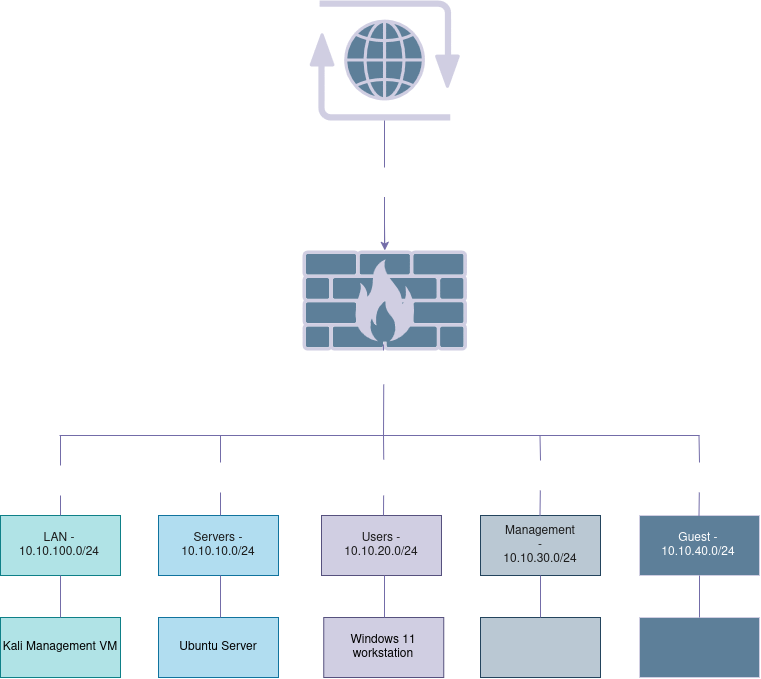

The diagram above was exported from draw.io. Its source (the exported page's mxGraphModel, read from the mxfile embedded in the PNG):
<mxGraphModel dx="2054" dy="1187" grid="0" gridSize="10" guides="1" tooltips="1" connect="1" arrows="1" fold="1" page="1" pageScale="1" pageWidth="850" pageHeight="1100" math="0" shadow="0">
  <root>
    <mxCell id="0" />
    <mxCell id="1" parent="0" />
    <mxCell id="D4DMkcrC3wAMmqvA8gA3-1" parent="1" style="shape=mxgraph.networks2.icon;aspect=fixed;fillColor=#5D7F99;strokeColor=#D0CEE2;network2IconShadow=1;network2bgFillColor=none;labelPosition=center;verticalLabelPosition=bottom;align=center;verticalAlign=top;network2Icon=mxgraph.networks2.firewall;network2IconXOffset=0.0001;network2IconYOffset=0.0001;network2IconW=1;network2IconH=0.608;fontFamily=Mulish;labelBackgroundColor=none;fontColor=#1A1A1A;" value="" vertex="1">
      <mxGeometry height="100" width="164.48" x="343" y="393" as="geometry" />
    </mxCell>
    <mxCell id="D4DMkcrC3wAMmqvA8gA3-5" parent="1" style="shape=mxgraph.networks2.icon;aspect=fixed;fillColor=#5D7F99;strokeColor=#D0CEE2;network2IconShadow=1;network2bgFillColor=none;labelPosition=center;verticalLabelPosition=bottom;align=center;verticalAlign=top;network2Icon=mxgraph.networks2.internet;network2IconXOffset=0.0012;network2IconYOffset=0.0035;network2IconW=0.9677;network2IconH=0.7722;labelBackgroundColor=none;fontColor=#1A1A1A;" value="" vertex="1">
      <mxGeometry height="120" width="150.38" x="350" y="143" as="geometry" />
    </mxCell>
    <mxCell id="D4DMkcrC3wAMmqvA8gA3-9" parent="1" style="rounded=0;whiteSpace=wrap;html=1;labelBackgroundColor=none;fillColor=#b0e3e6;strokeColor=#0e8088;" value="" vertex="1">
      <mxGeometry height="60" width="120" x="41" y="658" as="geometry" />
    </mxCell>
    <mxCell id="D4DMkcrC3wAMmqvA8gA3-11" parent="1" style="rounded=0;whiteSpace=wrap;html=1;labelBackgroundColor=none;fillColor=#b1ddf0;strokeColor=#10739e;" value="" vertex="1">
      <mxGeometry height="60" width="120" x="199" y="658" as="geometry" />
    </mxCell>
    <mxCell id="D4DMkcrC3wAMmqvA8gA3-12" parent="1" style="rounded=0;whiteSpace=wrap;html=1;labelBackgroundColor=none;fillColor=#d0cee2;strokeColor=#56517e;" value="" vertex="1">
      <mxGeometry height="60" width="120" x="362" y="658" as="geometry" />
    </mxCell>
    <mxCell id="D4DMkcrC3wAMmqvA8gA3-13" parent="1" style="rounded=0;whiteSpace=wrap;html=1;labelBackgroundColor=none;fillColor=#bac8d3;strokeColor=#23445d;" value="" vertex="1">
      <mxGeometry height="60" width="120" x="521" y="658" as="geometry" />
    </mxCell>
    <mxCell id="D4DMkcrC3wAMmqvA8gA3-14" parent="1" style="rounded=0;whiteSpace=wrap;html=1;labelBackgroundColor=none;fillColor=#5D7F99;strokeColor=#D0CEE2;fontColor=#1A1A1A;" value="" vertex="1">
      <mxGeometry height="60" width="120" x="680" y="658" as="geometry" />
    </mxCell>
    <mxCell id="D4DMkcrC3wAMmqvA8gA3-15" parent="1" style="text;html=1;whiteSpace=wrap;strokeColor=none;fillColor=none;align=center;verticalAlign=middle;rounded=0;labelBackgroundColor=none;fontColor=#1A1A1A;" value="LAN - 10.10.100.0/24" vertex="1">
      <mxGeometry height="30" width="60" x="70" y="673" as="geometry" />
    </mxCell>
    <mxCell id="D4DMkcrC3wAMmqvA8gA3-17" parent="1" style="text;html=1;whiteSpace=wrap;strokeColor=none;fillColor=none;align=center;verticalAlign=middle;rounded=0;labelBackgroundColor=none;fontColor=#1A1A1A;" value="Servers - 10.10.10.0/24" vertex="1">
      <mxGeometry height="30" width="60" x="229" y="673" as="geometry" />
    </mxCell>
    <mxCell id="D4DMkcrC3wAMmqvA8gA3-18" parent="1" style="text;html=1;whiteSpace=wrap;strokeColor=none;fillColor=none;align=center;verticalAlign=middle;rounded=0;labelBackgroundColor=none;fontColor=#1A1A1A;" value="Users - 10.10.20.0/24" vertex="1">
      <mxGeometry height="30" width="60" x="392" y="673" as="geometry" />
    </mxCell>
    <mxCell id="D4DMkcrC3wAMmqvA8gA3-19" parent="1" style="text;html=1;whiteSpace=wrap;strokeColor=none;fillColor=none;align=center;verticalAlign=middle;rounded=0;labelBackgroundColor=none;fontColor=#1A1A1A;" value="Management - 10.10.30.0/24" vertex="1">
      <mxGeometry height="30" width="60" x="551" y="673" as="geometry" />
    </mxCell>
    <mxCell id="D4DMkcrC3wAMmqvA8gA3-20" parent="1" style="text;html=1;whiteSpace=wrap;strokeColor=none;fillColor=none;align=center;verticalAlign=middle;rounded=0;labelBackgroundColor=none;fontColor=#FFFFFF;" value="Guest - 10.10.40.0/24" vertex="1">
      <mxGeometry height="30" width="60" x="709" y="673" as="geometry" />
    </mxCell>
    <mxCell id="D4DMkcrC3wAMmqvA8gA3-22" edge="1" parent="1" style="endArrow=none;html=1;rounded=0;labelBackgroundColor=none;strokeColor=#736CA8;fontColor=default;" value="">
      <mxGeometry height="50" relative="1" width="50" as="geometry">
        <mxPoint x="100" y="578" as="sourcePoint" />
        <mxPoint x="740" y="578" as="targetPoint" />
      </mxGeometry>
    </mxCell>
    <mxCell id="D4DMkcrC3wAMmqvA8gA3-24" edge="1" parent="1" source="D4DMkcrC3wAMmqvA8gA3-2" style="endArrow=none;html=1;rounded=0;labelBackgroundColor=none;strokeColor=#736CA8;fontColor=default;" value="">
      <mxGeometry height="50" relative="1" width="50" as="geometry">
        <mxPoint x="424" y="553" as="sourcePoint" />
        <mxPoint x="424" y="493" as="targetPoint" />
      </mxGeometry>
    </mxCell>
    <mxCell id="D4DMkcrC3wAMmqvA8gA3-25" edge="1" parent="1" style="endArrow=none;html=1;rounded=0;entryX=0.5;entryY=1;entryDx=0;entryDy=0;labelBackgroundColor=none;strokeColor=#736CA8;fontColor=default;" target="D4DMkcrC3wAMmqvA8gA3-2" value="">
      <mxGeometry height="50" relative="1" width="50" as="geometry">
        <mxPoint x="424" y="580" as="sourcePoint" />
        <mxPoint x="420" y="550" as="targetPoint" />
      </mxGeometry>
    </mxCell>
    <mxCell id="D4DMkcrC3wAMmqvA8gA3-2" parent="1" style="text;html=1;whiteSpace=wrap;strokeColor=none;fillColor=none;align=center;verticalAlign=middle;rounded=0;labelBackgroundColor=none;fontColor=#FFFFFF;" value="OPNsense" vertex="1">
      <mxGeometry height="40" width="132" x="358.24" y="487" as="geometry" />
    </mxCell>
    <mxCell id="D4DMkcrC3wAMmqvA8gA3-26" edge="1" parent="1" source="D4DMkcrC3wAMmqvA8gA3-33" style="endArrow=none;html=1;rounded=0;exitX=0.5;exitY=0;exitDx=0;exitDy=0;labelBackgroundColor=none;strokeColor=#736CA8;fontColor=default;" value="">
      <mxGeometry height="50" relative="1" width="50" as="geometry">
        <mxPoint x="95" y="648" as="sourcePoint" />
        <mxPoint x="101" y="578" as="targetPoint" />
      </mxGeometry>
    </mxCell>
    <mxCell id="D4DMkcrC3wAMmqvA8gA3-28" edge="1" parent="1" source="VblZ3Ra2uHG5QY0P4qxb-15" style="endArrow=none;html=1;rounded=0;exitX=0.5;exitY=0;exitDx=0;exitDy=0;labelBackgroundColor=none;strokeColor=#736CA8;fontColor=default;" value="">
      <mxGeometry height="50" relative="1" width="50" as="geometry">
        <mxPoint x="261" y="658" as="sourcePoint" />
        <mxPoint x="261" y="578" as="targetPoint" />
      </mxGeometry>
    </mxCell>
    <mxCell id="D4DMkcrC3wAMmqvA8gA3-30" edge="1" parent="1" source="VblZ3Ra2uHG5QY0P4qxb-18" style="endArrow=none;html=1;rounded=0;exitX=0.5;exitY=0;exitDx=0;exitDy=0;labelBackgroundColor=none;strokeColor=#736CA8;fontColor=default;" value="">
      <mxGeometry height="50" relative="1" width="50" as="geometry">
        <mxPoint x="424" y="658" as="sourcePoint" />
        <mxPoint x="424" y="578" as="targetPoint" />
      </mxGeometry>
    </mxCell>
    <mxCell id="D4DMkcrC3wAMmqvA8gA3-31" edge="1" parent="1" source="VblZ3Ra2uHG5QY0P4qxb-20" style="endArrow=none;html=1;rounded=0;exitX=0.5;exitY=0;exitDx=0;exitDy=0;labelBackgroundColor=none;strokeColor=#736CA8;fontColor=default;" value="">
      <mxGeometry height="50" relative="1" width="50" as="geometry">
        <mxPoint x="580.5" y="658" as="sourcePoint" />
        <mxPoint x="580.5" y="578" as="targetPoint" />
      </mxGeometry>
    </mxCell>
    <mxCell id="D4DMkcrC3wAMmqvA8gA3-32" edge="1" parent="1" source="VblZ3Ra2uHG5QY0P4qxb-22" style="endArrow=none;html=1;rounded=0;exitX=0.5;exitY=0;exitDx=0;exitDy=0;labelBackgroundColor=none;strokeColor=#736CA8;fontColor=default;" value="">
      <mxGeometry height="50" relative="1" width="50" as="geometry">
        <mxPoint x="739.5" y="658" as="sourcePoint" />
        <mxPoint x="739.5" y="578" as="targetPoint" />
      </mxGeometry>
    </mxCell>
    <mxCell id="D4DMkcrC3wAMmqvA8gA3-39" edge="1" parent="1" source="D4DMkcrC3wAMmqvA8gA3-41" style="endArrow=none;html=1;rounded=0;labelBackgroundColor=none;strokeColor=#736CA8;fontColor=default;" value="">
      <mxGeometry height="50" relative="1" width="50" as="geometry">
        <mxPoint x="425" y="391" as="sourcePoint" />
        <mxPoint x="425" y="263" as="targetPoint" />
      </mxGeometry>
    </mxCell>
    <mxCell id="D4DMkcrC3wAMmqvA8gA3-44" edge="1" parent="1" source="D4DMkcrC3wAMmqvA8gA3-41" style="edgeStyle=orthogonalEdgeStyle;rounded=0;orthogonalLoop=1;jettySize=auto;html=1;labelBackgroundColor=none;strokeColor=#736CA8;fontColor=default;" target="D4DMkcrC3wAMmqvA8gA3-1" value="">
      <mxGeometry relative="1" as="geometry" />
    </mxCell>
    <mxCell id="D4DMkcrC3wAMmqvA8gA3-45" edge="1" parent="1" style="endArrow=none;html=1;rounded=0;labelBackgroundColor=none;strokeColor=#736CA8;fontColor=default;" target="D4DMkcrC3wAMmqvA8gA3-41" value="">
      <mxGeometry height="50" relative="1" width="50" as="geometry">
        <mxPoint x="425" y="391" as="sourcePoint" />
        <mxPoint x="425" y="263" as="targetPoint" />
      </mxGeometry>
    </mxCell>
    <mxCell id="D4DMkcrC3wAMmqvA8gA3-41" parent="1" style="text;html=1;whiteSpace=wrap;align=center;verticalAlign=middle;rounded=0;labelBackgroundColor=none;fontColor=#FFFFFF;" value="WAN" vertex="1">
      <mxGeometry height="30" width="60" x="395" y="310" as="geometry" />
    </mxCell>
    <mxCell id="VblZ3Ra2uHG5QY0P4qxb-1" parent="1" style="whiteSpace=wrap;html=1;rounded=0;labelBackgroundColor=none;fillColor=#b0e3e6;strokeColor=#0e8088;" value="Kali Management VM" vertex="1">
      <mxGeometry height="60" width="120" x="41" y="760" as="geometry" />
    </mxCell>
    <mxCell id="VblZ3Ra2uHG5QY0P4qxb-3" edge="1" parent="1" source="VblZ3Ra2uHG5QY0P4qxb-1" style="endArrow=none;html=1;rounded=0;entryX=0.5;entryY=1;entryDx=0;entryDy=0;exitX=0.5;exitY=0;exitDx=0;exitDy=0;labelBackgroundColor=none;strokeColor=#736CA8;fontColor=default;" target="D4DMkcrC3wAMmqvA8gA3-9" value="">
      <mxGeometry height="50" relative="1" width="50" as="geometry">
        <mxPoint x="101.23529411764684" y="760" as="sourcePoint" />
        <mxPoint x="99" y="722" as="targetPoint" />
      </mxGeometry>
    </mxCell>
    <mxCell id="VblZ3Ra2uHG5QY0P4qxb-6" parent="1" style="whiteSpace=wrap;html=1;rounded=0;labelBackgroundColor=none;fillColor=#b1ddf0;strokeColor=#10739e;" value="Ubuntu Server" vertex="1">
      <mxGeometry height="60" width="120" x="199" y="760" as="geometry" />
    </mxCell>
    <mxCell id="VblZ3Ra2uHG5QY0P4qxb-7" parent="1" style="whiteSpace=wrap;html=1;rounded=0;labelBackgroundColor=none;fillColor=#d0cee2;strokeColor=#56517e;" value="Windows 11 workstation" vertex="1">
      <mxGeometry height="60" width="120" x="364.24" y="760" as="geometry" />
    </mxCell>
    <mxCell id="VblZ3Ra2uHG5QY0P4qxb-8" parent="1" style="whiteSpace=wrap;html=1;rounded=0;labelBackgroundColor=none;fillColor=#bac8d3;strokeColor=#23445d;" value="" vertex="1">
      <mxGeometry height="60" width="120" x="521" y="760" as="geometry" />
    </mxCell>
    <mxCell id="VblZ3Ra2uHG5QY0P4qxb-9" parent="1" style="whiteSpace=wrap;html=1;rounded=0;labelBackgroundColor=none;fillColor=#5D7F99;strokeColor=#D0CEE2;fontColor=#1A1A1A;" value="" vertex="1">
      <mxGeometry height="60" width="120" x="680" y="760" as="geometry" />
    </mxCell>
    <mxCell id="VblZ3Ra2uHG5QY0P4qxb-10" edge="1" parent="1" style="endArrow=none;html=1;rounded=0;entryX=0.5;entryY=1;entryDx=0;entryDy=0;exitX=0.5;exitY=0;exitDx=0;exitDy=0;labelBackgroundColor=none;strokeColor=#736CA8;fontColor=default;" value="">
      <mxGeometry height="50" relative="1" width="50" as="geometry">
        <mxPoint x="261" y="760" as="sourcePoint" />
        <mxPoint x="261" y="718" as="targetPoint" />
      </mxGeometry>
    </mxCell>
    <mxCell id="VblZ3Ra2uHG5QY0P4qxb-11" edge="1" parent="1" style="endArrow=none;html=1;rounded=0;entryX=0.5;entryY=1;entryDx=0;entryDy=0;exitX=0.5;exitY=0;exitDx=0;exitDy=0;labelBackgroundColor=none;strokeColor=#736CA8;fontColor=default;" value="">
      <mxGeometry height="50" relative="1" width="50" as="geometry">
        <mxPoint x="425" y="760" as="sourcePoint" />
        <mxPoint x="425" y="718" as="targetPoint" />
      </mxGeometry>
    </mxCell>
    <mxCell id="VblZ3Ra2uHG5QY0P4qxb-12" edge="1" parent="1" source="VblZ3Ra2uHG5QY0P4qxb-8" style="endArrow=none;html=1;rounded=0;entryX=0.5;entryY=1;entryDx=0;entryDy=0;exitX=0.5;exitY=0;exitDx=0;exitDy=0;labelBackgroundColor=none;strokeColor=#736CA8;fontColor=default;" target="D4DMkcrC3wAMmqvA8gA3-13" value="">
      <mxGeometry height="50" relative="1" width="50" as="geometry">
        <mxPoint x="582" y="760" as="sourcePoint" />
        <mxPoint x="582" y="718" as="targetPoint" />
      </mxGeometry>
    </mxCell>
    <mxCell id="VblZ3Ra2uHG5QY0P4qxb-13" edge="1" parent="1" style="endArrow=none;html=1;rounded=0;entryX=0.5;entryY=1;entryDx=0;entryDy=0;exitX=0.5;exitY=0;exitDx=0;exitDy=0;labelBackgroundColor=none;strokeColor=#736CA8;fontColor=default;" value="">
      <mxGeometry height="50" relative="1" width="50" as="geometry">
        <mxPoint x="740" y="760" as="sourcePoint" />
        <mxPoint x="740" y="718" as="targetPoint" />
      </mxGeometry>
    </mxCell>
    <mxCell id="VblZ3Ra2uHG5QY0P4qxb-14" edge="1" parent="1" source="D4DMkcrC3wAMmqvA8gA3-9" style="endArrow=none;html=1;rounded=0;exitX=0.5;exitY=0;exitDx=0;exitDy=0;labelBackgroundColor=none;strokeColor=#736CA8;fontColor=default;" target="D4DMkcrC3wAMmqvA8gA3-33" value="">
      <mxGeometry height="50" relative="1" width="50" as="geometry">
        <mxPoint x="101" y="658" as="sourcePoint" />
        <mxPoint x="101" y="578" as="targetPoint" />
      </mxGeometry>
    </mxCell>
    <mxCell id="D4DMkcrC3wAMmqvA8gA3-33" parent="1" style="text;html=1;whiteSpace=wrap;strokeColor=none;fillColor=none;align=center;verticalAlign=middle;rounded=0;labelBackgroundColor=none;fontColor=#FFFFFF;" value="&lt;span style=&quot;&quot;&gt;10.10.100.254&lt;/span&gt;" vertex="1">
      <mxGeometry height="30" width="120" x="41" y="608" as="geometry" />
    </mxCell>
    <mxCell id="VblZ3Ra2uHG5QY0P4qxb-16" edge="1" parent="1" style="endArrow=none;html=1;rounded=0;exitX=0.5;exitY=0;exitDx=0;exitDy=0;labelBackgroundColor=none;strokeColor=#736CA8;fontColor=default;" target="VblZ3Ra2uHG5QY0P4qxb-15" value="">
      <mxGeometry height="50" relative="1" width="50" as="geometry">
        <mxPoint x="261" y="658" as="sourcePoint" />
        <mxPoint x="261" y="578" as="targetPoint" />
      </mxGeometry>
    </mxCell>
    <mxCell id="VblZ3Ra2uHG5QY0P4qxb-15" parent="1" style="text;html=1;whiteSpace=wrap;strokeColor=none;fillColor=none;align=center;verticalAlign=middle;rounded=0;labelBackgroundColor=none;fontColor=#FFFFFF;" value="&lt;span&gt;10.10.10.254&lt;/span&gt;" vertex="1">
      <mxGeometry height="30" width="120" x="201" y="605" as="geometry" />
    </mxCell>
    <mxCell id="VblZ3Ra2uHG5QY0P4qxb-19" edge="1" parent="1" style="endArrow=none;html=1;rounded=0;exitX=0.5;exitY=0;exitDx=0;exitDy=0;labelBackgroundColor=none;strokeColor=#736CA8;fontColor=default;" target="VblZ3Ra2uHG5QY0P4qxb-18" value="">
      <mxGeometry height="50" relative="1" width="50" as="geometry">
        <mxPoint x="424" y="658" as="sourcePoint" />
        <mxPoint x="424" y="578" as="targetPoint" />
      </mxGeometry>
    </mxCell>
    <mxCell id="VblZ3Ra2uHG5QY0P4qxb-18" parent="1" style="text;whiteSpace=wrap;html=1;fontColor=#FFFFFF;align=center;" value="&lt;div align=&quot;center&quot;&gt;10.10.20.254&lt;/div&gt;" vertex="1">
      <mxGeometry height="36" width="98" x="375.24" y="602" as="geometry" />
    </mxCell>
    <mxCell id="VblZ3Ra2uHG5QY0P4qxb-21" edge="1" parent="1" style="endArrow=none;html=1;rounded=0;exitX=0.5;exitY=0;exitDx=0;exitDy=0;labelBackgroundColor=none;strokeColor=#736CA8;fontColor=default;" target="VblZ3Ra2uHG5QY0P4qxb-20" value="">
      <mxGeometry height="50" relative="1" width="50" as="geometry">
        <mxPoint x="580.5" y="658" as="sourcePoint" />
        <mxPoint x="580.5" y="578" as="targetPoint" />
      </mxGeometry>
    </mxCell>
    <mxCell id="VblZ3Ra2uHG5QY0P4qxb-20" parent="1" style="text;html=1;whiteSpace=wrap;strokeColor=none;fillColor=none;align=center;verticalAlign=middle;rounded=0;labelBackgroundColor=none;fontColor=#FFFFFF;" value="&lt;span&gt;10.10.30.254&lt;/span&gt;" vertex="1">
      <mxGeometry height="30" width="120" x="521" y="603" as="geometry" />
    </mxCell>
    <mxCell id="VblZ3Ra2uHG5QY0P4qxb-23" edge="1" parent="1" style="endArrow=none;html=1;rounded=0;exitX=0.5;exitY=0;exitDx=0;exitDy=0;labelBackgroundColor=none;strokeColor=#736CA8;fontColor=default;" target="VblZ3Ra2uHG5QY0P4qxb-22" value="">
      <mxGeometry height="50" relative="1" width="50" as="geometry">
        <mxPoint x="739.5" y="658" as="sourcePoint" />
        <mxPoint x="739.5" y="578" as="targetPoint" />
      </mxGeometry>
    </mxCell>
    <mxCell id="VblZ3Ra2uHG5QY0P4qxb-22" parent="1" style="text;html=1;whiteSpace=wrap;strokeColor=none;fillColor=none;align=center;verticalAlign=middle;rounded=0;labelBackgroundColor=none;fontColor=#FFFFFF;" value="&lt;span&gt;10.10.40.254&lt;/span&gt;" vertex="1">
      <mxGeometry height="30" width="120" x="680" y="605" as="geometry" />
    </mxCell>
  </root>
</mxGraphModel>